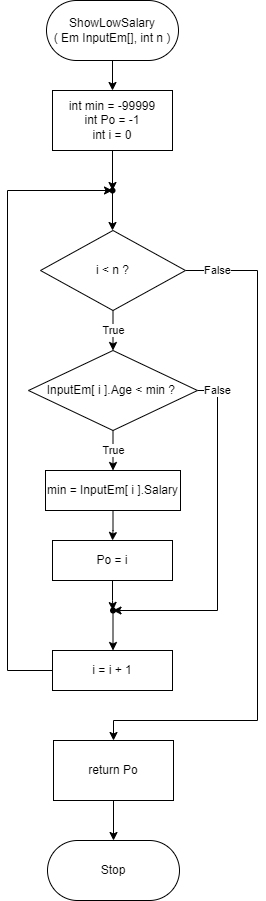

The diagram above was exported from draw.io. Its source (the exported page's mxGraphModel, read from the mxfile embedded in the PNG):
<mxGraphModel dx="702" dy="857" grid="1" gridSize="10" guides="1" tooltips="1" connect="1" arrows="1" fold="1" page="1" pageScale="1" pageWidth="850" pageHeight="1100" math="0" shadow="0">
  <root>
    <mxCell id="0" />
    <mxCell id="1" parent="0" />
    <mxCell id="2GgDO_Cm9G7m56yI9m---1" value="" style="edgeStyle=orthogonalEdgeStyle;rounded=0;orthogonalLoop=1;jettySize=auto;html=1;" parent="1" source="2GgDO_Cm9G7m56yI9m---2" target="2GgDO_Cm9G7m56yI9m---4" edge="1">
      <mxGeometry relative="1" as="geometry" />
    </mxCell>
    <mxCell id="2GgDO_Cm9G7m56yI9m---2" value="ShowLowSalary&lt;br&gt;( Em InputEm[], int n )" style="rounded=1;whiteSpace=wrap;html=1;arcSize=50;" parent="1" vertex="1">
      <mxGeometry x="359" y="70" width="132" height="60" as="geometry" />
    </mxCell>
    <mxCell id="2GgDO_Cm9G7m56yI9m---3" value="" style="edgeStyle=orthogonalEdgeStyle;rounded=0;orthogonalLoop=1;jettySize=auto;html=1;" parent="1" source="2GgDO_Cm9G7m56yI9m---4" target="2GgDO_Cm9G7m56yI9m---6" edge="1">
      <mxGeometry relative="1" as="geometry" />
    </mxCell>
    <mxCell id="2GgDO_Cm9G7m56yI9m---4" value="&lt;div&gt;int min = -99999&lt;/div&gt;&lt;div&gt;&lt;span style=&quot;background-color: initial;&quot;&gt;int Po = -1&lt;/span&gt;&lt;/div&gt;&lt;div&gt;&lt;span style=&quot;background-color: initial;&quot;&gt;int i = 0&lt;/span&gt;&lt;/div&gt;" style="rounded=0;whiteSpace=wrap;html=1;" parent="1" vertex="1">
      <mxGeometry x="365" y="160" width="120" height="60" as="geometry" />
    </mxCell>
    <mxCell id="2GgDO_Cm9G7m56yI9m---5" value="" style="edgeStyle=orthogonalEdgeStyle;rounded=0;orthogonalLoop=1;jettySize=auto;html=1;" parent="1" source="2GgDO_Cm9G7m56yI9m---6" target="2GgDO_Cm9G7m56yI9m---9" edge="1">
      <mxGeometry relative="1" as="geometry" />
    </mxCell>
    <mxCell id="2GgDO_Cm9G7m56yI9m---6" value="" style="shape=waypoint;sketch=0;size=6;pointerEvents=1;points=[];fillColor=default;resizable=0;rotatable=0;perimeter=centerPerimeter;snapToPoint=1;rounded=0;" parent="1" vertex="1">
      <mxGeometry x="405" y="240" width="40" height="40" as="geometry" />
    </mxCell>
    <mxCell id="2GgDO_Cm9G7m56yI9m---7" value="True" style="edgeStyle=orthogonalEdgeStyle;rounded=0;orthogonalLoop=1;jettySize=auto;html=1;" parent="1" source="2GgDO_Cm9G7m56yI9m---9" target="2GgDO_Cm9G7m56yI9m---12" edge="1">
      <mxGeometry relative="1" as="geometry" />
    </mxCell>
    <mxCell id="2GgDO_Cm9G7m56yI9m---8" value="False" style="edgeStyle=orthogonalEdgeStyle;rounded=0;orthogonalLoop=1;jettySize=auto;html=1;entryX=0.5;entryY=0;entryDx=0;entryDy=0;" parent="1" source="2GgDO_Cm9G7m56yI9m---9" target="2GgDO_Cm9G7m56yI9m---22" edge="1">
      <mxGeometry x="-0.9067" relative="1" as="geometry">
        <mxPoint x="560" y="800" as="targetPoint" />
        <Array as="points">
          <mxPoint x="570" y="340" />
          <mxPoint x="570" y="790" />
          <mxPoint x="426" y="790" />
        </Array>
        <mxPoint as="offset" />
      </mxGeometry>
    </mxCell>
    <mxCell id="2GgDO_Cm9G7m56yI9m---9" value="i &amp;lt; n ?" style="rhombus;whiteSpace=wrap;html=1;sketch=0;rounded=0;" parent="1" vertex="1">
      <mxGeometry x="353" y="300" width="145" height="80" as="geometry" />
    </mxCell>
    <mxCell id="2GgDO_Cm9G7m56yI9m---10" value="True" style="edgeStyle=orthogonalEdgeStyle;rounded=0;orthogonalLoop=1;jettySize=auto;html=1;" parent="1" source="2GgDO_Cm9G7m56yI9m---12" target="2GgDO_Cm9G7m56yI9m---14" edge="1">
      <mxGeometry relative="1" as="geometry" />
    </mxCell>
    <mxCell id="2GgDO_Cm9G7m56yI9m---11" value="False" style="edgeStyle=orthogonalEdgeStyle;rounded=0;orthogonalLoop=1;jettySize=auto;html=1;" parent="1" source="2GgDO_Cm9G7m56yI9m---12" target="2GgDO_Cm9G7m56yI9m---18" edge="1">
      <mxGeometry x="-0.8839" relative="1" as="geometry">
        <mxPoint x="540" y="680" as="targetPoint" />
        <Array as="points">
          <mxPoint x="530" y="460" />
          <mxPoint x="530" y="680" />
        </Array>
        <mxPoint as="offset" />
      </mxGeometry>
    </mxCell>
    <mxCell id="2GgDO_Cm9G7m56yI9m---12" value="InputEm[ i ].Age &amp;lt; min ?&amp;nbsp;" style="rhombus;whiteSpace=wrap;html=1;sketch=0;rounded=0;" parent="1" vertex="1">
      <mxGeometry x="341" y="420" width="169" height="80" as="geometry" />
    </mxCell>
    <mxCell id="2GgDO_Cm9G7m56yI9m---13" value="" style="edgeStyle=orthogonalEdgeStyle;rounded=0;orthogonalLoop=1;jettySize=auto;html=1;" parent="1" source="2GgDO_Cm9G7m56yI9m---14" target="2GgDO_Cm9G7m56yI9m---16" edge="1">
      <mxGeometry relative="1" as="geometry" />
    </mxCell>
    <mxCell id="2GgDO_Cm9G7m56yI9m---14" value="min = InputEm[ i ].Salary" style="whiteSpace=wrap;html=1;sketch=0;rounded=0;" parent="1" vertex="1">
      <mxGeometry x="358" y="540" width="135" height="40" as="geometry" />
    </mxCell>
    <mxCell id="2GgDO_Cm9G7m56yI9m---15" value="" style="edgeStyle=orthogonalEdgeStyle;rounded=0;orthogonalLoop=1;jettySize=auto;html=1;" parent="1" source="2GgDO_Cm9G7m56yI9m---16" target="2GgDO_Cm9G7m56yI9m---18" edge="1">
      <mxGeometry relative="1" as="geometry" />
    </mxCell>
    <mxCell id="2GgDO_Cm9G7m56yI9m---16" value="Po = i" style="whiteSpace=wrap;html=1;sketch=0;rounded=0;" parent="1" vertex="1">
      <mxGeometry x="365" y="610" width="120" height="40" as="geometry" />
    </mxCell>
    <mxCell id="2GgDO_Cm9G7m56yI9m---17" value="" style="edgeStyle=orthogonalEdgeStyle;rounded=0;orthogonalLoop=1;jettySize=auto;html=1;" parent="1" source="2GgDO_Cm9G7m56yI9m---18" target="2GgDO_Cm9G7m56yI9m---20" edge="1">
      <mxGeometry relative="1" as="geometry" />
    </mxCell>
    <mxCell id="2GgDO_Cm9G7m56yI9m---18" value="" style="shape=waypoint;sketch=0;size=6;pointerEvents=1;points=[];fillColor=default;resizable=0;rotatable=0;perimeter=centerPerimeter;snapToPoint=1;rounded=0;" parent="1" vertex="1">
      <mxGeometry x="405.5" y="660" width="40" height="40" as="geometry" />
    </mxCell>
    <mxCell id="2GgDO_Cm9G7m56yI9m---19" style="edgeStyle=orthogonalEdgeStyle;rounded=0;orthogonalLoop=1;jettySize=auto;html=1;" parent="1" source="2GgDO_Cm9G7m56yI9m---20" target="2GgDO_Cm9G7m56yI9m---6" edge="1">
      <mxGeometry relative="1" as="geometry">
        <mxPoint x="320" y="260" as="targetPoint" />
        <Array as="points">
          <mxPoint x="320" y="740" />
          <mxPoint x="320" y="260" />
        </Array>
      </mxGeometry>
    </mxCell>
    <mxCell id="2GgDO_Cm9G7m56yI9m---20" value="i = i + 1" style="whiteSpace=wrap;html=1;sketch=0;rounded=0;" parent="1" vertex="1">
      <mxGeometry x="365" y="720" width="120" height="40" as="geometry" />
    </mxCell>
    <mxCell id="2GgDO_Cm9G7m56yI9m---21" style="edgeStyle=orthogonalEdgeStyle;rounded=0;orthogonalLoop=1;jettySize=auto;html=1;" parent="1" source="2GgDO_Cm9G7m56yI9m---22" target="2GgDO_Cm9G7m56yI9m---23" edge="1">
      <mxGeometry relative="1" as="geometry" />
    </mxCell>
    <mxCell id="2GgDO_Cm9G7m56yI9m---22" value="return Po" style="rounded=0;whiteSpace=wrap;html=1;" parent="1" vertex="1">
      <mxGeometry x="366" y="810" width="120" height="60" as="geometry" />
    </mxCell>
    <mxCell id="2GgDO_Cm9G7m56yI9m---23" value="Stop" style="rounded=1;whiteSpace=wrap;html=1;arcSize=50;" parent="1" vertex="1">
      <mxGeometry x="360" y="910" width="132" height="60" as="geometry" />
    </mxCell>
  </root>
</mxGraphModel>